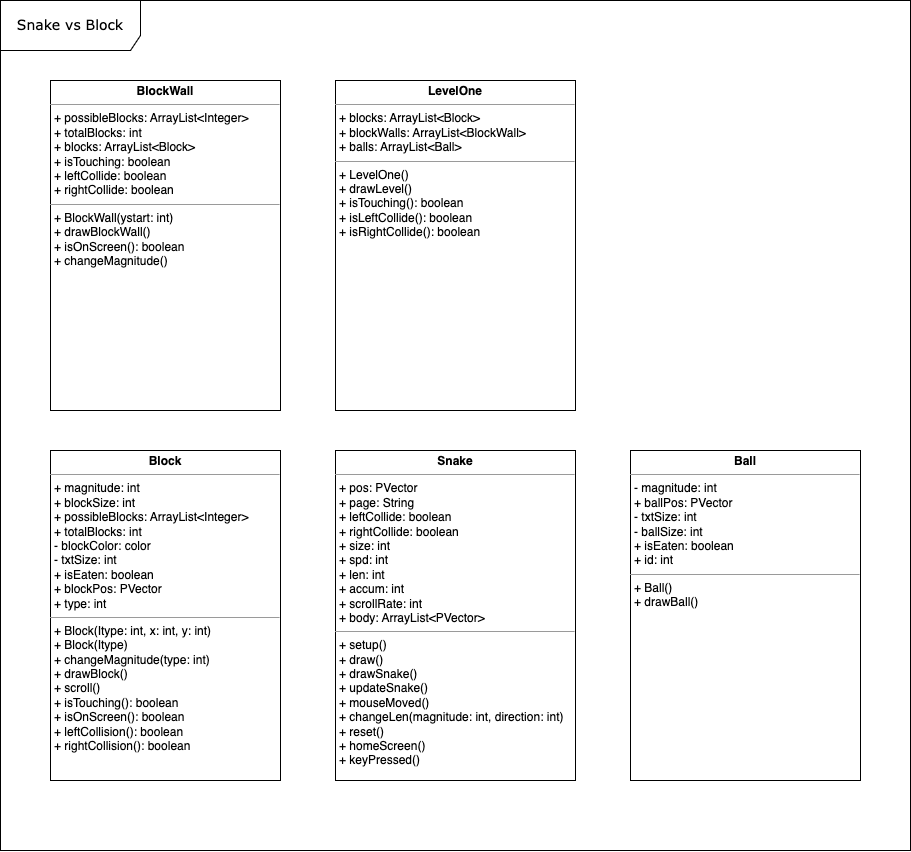

The diagram above was exported from draw.io. Its source (the exported page's mxGraphModel, read from the mxfile embedded in the PNG):
<mxGraphModel dx="1456" dy="810" grid="1" gridSize="10" guides="1" tooltips="1" connect="1" arrows="1" fold="1" page="1" pageScale="1" pageWidth="827" pageHeight="1169" background="none" math="0" shadow="0">
  <root>
    <mxCell id="0" />
    <mxCell id="1" parent="0" />
    <mxCell id="6GhAiP5s_jeQZ9tlwUwM-7" value="&lt;font style=&quot;font-size: 14px;&quot;&gt;Snake vs Block&lt;/font&gt;" style="shape=umlFrame;whiteSpace=wrap;html=1;rounded=0;shadow=0;comic=0;labelBackgroundColor=none;strokeWidth=1;fontFamily=Verdana;fontSize=10;align=center;width=140;height=50;" parent="1" vertex="1">
      <mxGeometry x="30" y="20" width="910" height="850" as="geometry" />
    </mxCell>
    <mxCell id="6GhAiP5s_jeQZ9tlwUwM-10" value="&lt;p style=&quot;margin:0px;margin-top:4px;text-align:center;&quot;&gt;&lt;b&gt;Snake&lt;/b&gt;&lt;/p&gt;&lt;hr size=&quot;1&quot;&gt;&lt;p style=&quot;margin:0px;margin-left:4px;&quot;&gt;+ pos: PVector&lt;/p&gt;&lt;p style=&quot;margin:0px;margin-left:4px;&quot;&gt;+ page: String&lt;/p&gt;&lt;p style=&quot;margin:0px;margin-left:4px;&quot;&gt;+ leftCollide: boolean&lt;/p&gt;&lt;p style=&quot;border-color: var(--border-color); margin: 0px 0px 0px 4px;&quot;&gt;+ rightCollide: boolean&lt;/p&gt;&lt;p style=&quot;margin:0px;margin-left:4px;&quot;&gt;+ size: int&lt;/p&gt;&lt;p style=&quot;margin:0px;margin-left:4px;&quot;&gt;+ spd: int&lt;/p&gt;&lt;p style=&quot;margin:0px;margin-left:4px;&quot;&gt;+ len: int&lt;/p&gt;&lt;p style=&quot;margin:0px;margin-left:4px;&quot;&gt;+ accum: int&lt;/p&gt;&lt;p style=&quot;margin:0px;margin-left:4px;&quot;&gt;+ scrollRate: int&lt;/p&gt;&lt;p style=&quot;margin:0px;margin-left:4px;&quot;&gt;&lt;/p&gt;&lt;p style=&quot;margin:0px;margin-left:4px;&quot;&gt;+ body: ArrayList&amp;lt;PVector&amp;gt;&lt;/p&gt;&lt;hr size=&quot;1&quot;&gt;&lt;p style=&quot;margin:0px;margin-left:4px;&quot;&gt;+ setup()&lt;/p&gt;&lt;p style=&quot;margin:0px;margin-left:4px;&quot;&gt;+ draw()&lt;/p&gt;&lt;p style=&quot;margin:0px;margin-left:4px;&quot;&gt;+ drawSnake()&lt;/p&gt;&lt;p style=&quot;margin:0px;margin-left:4px;&quot;&gt;+ updateSnake()&lt;/p&gt;&lt;p style=&quot;margin:0px;margin-left:4px;&quot;&gt;+ mouseMoved()&lt;/p&gt;&lt;p style=&quot;margin:0px;margin-left:4px;&quot;&gt;+ changeLen(magnitude: int, direction: int)&lt;/p&gt;&lt;p style=&quot;margin:0px;margin-left:4px;&quot;&gt;+ reset()&lt;/p&gt;&lt;p style=&quot;margin:0px;margin-left:4px;&quot;&gt;+ homeScreen()&lt;/p&gt;&lt;p style=&quot;margin:0px;margin-left:4px;&quot;&gt;+ keyPressed()&lt;/p&gt;" style="verticalAlign=top;align=left;overflow=fill;fontSize=12;fontFamily=Helvetica;html=1;rounded=0;shadow=0;comic=0;labelBackgroundColor=none;strokeWidth=1" parent="1" vertex="1">
      <mxGeometry x="365" y="470" width="240" height="330" as="geometry" />
    </mxCell>
    <mxCell id="6GhAiP5s_jeQZ9tlwUwM-11" value="&lt;p style=&quot;margin:0px;margin-top:4px;text-align:center;&quot;&gt;&lt;b&gt;Block&lt;/b&gt;&lt;/p&gt;&lt;hr size=&quot;1&quot;&gt;&lt;p style=&quot;margin:0px;margin-left:4px;&quot;&gt;+ magnitude: int&lt;/p&gt;&lt;p style=&quot;margin:0px;margin-left:4px;&quot;&gt;+ blockSize: int&lt;/p&gt;&lt;p style=&quot;margin:0px;margin-left:4px;&quot;&gt;&lt;span style=&quot;background-color: initial;&quot;&gt;+ possibleBlocks: ArrayList&amp;lt;Integer&amp;gt;&lt;/span&gt;&lt;br&gt;&lt;/p&gt;&lt;p style=&quot;margin:0px;margin-left:4px;&quot;&gt;&lt;span style=&quot;background-color: initial;&quot;&gt;+ totalBlocks: int&lt;/span&gt;&lt;/p&gt;&lt;p style=&quot;margin:0px;margin-left:4px;&quot;&gt;- blockColor: color&lt;/p&gt;&lt;p style=&quot;margin:0px;margin-left:4px;&quot;&gt;- txtSize: int&lt;/p&gt;&lt;p style=&quot;margin:0px;margin-left:4px;&quot;&gt;+ isEaten: boolean&lt;/p&gt;&lt;p style=&quot;margin:0px;margin-left:4px;&quot;&gt;+ blockPos: PVector&lt;br&gt;&lt;/p&gt;&lt;p style=&quot;margin:0px;margin-left:4px;&quot;&gt;&lt;span style=&quot;background-color: initial;&quot;&gt;+ type: int&lt;/span&gt;&lt;br&gt;&lt;/p&gt;&lt;hr size=&quot;1&quot;&gt;&lt;p style=&quot;margin:0px;margin-left:4px;&quot;&gt;+ Block(Itype: int, x: int, y: int)&lt;/p&gt;&lt;p style=&quot;margin:0px;margin-left:4px;&quot;&gt;+ Block(Itype)&lt;/p&gt;&lt;p style=&quot;margin:0px;margin-left:4px;&quot;&gt;+ changeMagnitude(type: int)&lt;/p&gt;&lt;p style=&quot;margin:0px;margin-left:4px;&quot;&gt;+ drawBlock()&lt;/p&gt;&lt;p style=&quot;margin:0px;margin-left:4px;&quot;&gt;+ scroll()&lt;/p&gt;&lt;p style=&quot;margin:0px;margin-left:4px;&quot;&gt;+ isTouching(): boolean&lt;/p&gt;&lt;p style=&quot;margin:0px;margin-left:4px;&quot;&gt;+ isOnScreen(): boolean&lt;br&gt;+ leftCollision(): boolean&lt;/p&gt;&lt;p style=&quot;margin:0px;margin-left:4px;&quot;&gt;+ rightCollision(): boolean&lt;br&gt;&lt;/p&gt;" style="verticalAlign=top;align=left;overflow=fill;fontSize=12;fontFamily=Helvetica;html=1;rounded=0;shadow=0;comic=0;labelBackgroundColor=none;strokeWidth=1" parent="1" vertex="1">
      <mxGeometry x="80" y="470" width="230" height="330" as="geometry" />
    </mxCell>
    <mxCell id="6GhAiP5s_jeQZ9tlwUwM-12" value="&lt;p style=&quot;margin:0px;margin-top:4px;text-align:center;&quot;&gt;&lt;b&gt;Ball&lt;/b&gt;&lt;/p&gt;&lt;hr size=&quot;1&quot;&gt;&lt;p style=&quot;margin:0px;margin-left:4px;&quot;&gt;- magnitude: int&lt;/p&gt;&lt;p style=&quot;margin:0px;margin-left:4px;&quot;&gt;+ ballPos: PVector&lt;/p&gt;&lt;p style=&quot;margin:0px;margin-left:4px;&quot;&gt;- txtSize: int&lt;/p&gt;&lt;p style=&quot;margin:0px;margin-left:4px;&quot;&gt;- ballSize: int&lt;/p&gt;&lt;p style=&quot;margin:0px;margin-left:4px;&quot;&gt;+ isEaten: boolean&lt;/p&gt;&lt;p style=&quot;margin:0px;margin-left:4px;&quot;&gt;+ id: int&lt;br&gt;&lt;/p&gt;&lt;hr size=&quot;1&quot;&gt;&lt;p style=&quot;margin:0px;margin-left:4px;&quot;&gt;+ Ball()&lt;/p&gt;&lt;p style=&quot;margin:0px;margin-left:4px;&quot;&gt;+ drawBall()&lt;br&gt;&lt;/p&gt;" style="verticalAlign=top;align=left;overflow=fill;fontSize=12;fontFamily=Helvetica;html=1;rounded=0;shadow=0;comic=0;labelBackgroundColor=none;strokeWidth=1" parent="1" vertex="1">
      <mxGeometry x="660" y="470" width="230" height="330" as="geometry" />
    </mxCell>
    <mxCell id="Yhcyf3PRLvjoOFkaTgvs-3" value="&lt;p style=&quot;margin:0px;margin-top:4px;text-align:center;&quot;&gt;&lt;b&gt;LevelOne&lt;/b&gt;&lt;/p&gt;&lt;hr size=&quot;1&quot;&gt;&lt;p style=&quot;margin:0px;margin-left:4px;&quot;&gt;&lt;span style=&quot;background-color: initial;&quot;&gt;+ blocks: ArrayList&amp;lt;Block&amp;gt;&lt;/span&gt;&lt;br&gt;&lt;/p&gt;&lt;p style=&quot;margin:0px;margin-left:4px;&quot;&gt;+ blockWalls: ArrayList&amp;lt;BlockWall&amp;gt;&lt;/p&gt;&lt;p style=&quot;border-color: var(--border-color); margin: 0px 0px 0px 4px;&quot;&gt;+ balls: ArrayList&amp;lt;Ball&amp;gt;&lt;/p&gt;&lt;hr size=&quot;1&quot;&gt;&lt;p style=&quot;margin:0px;margin-left:4px;&quot;&gt;+ LevelOne()&lt;/p&gt;&lt;p style=&quot;margin:0px;margin-left:4px;&quot;&gt;+ drawLevel()&lt;/p&gt;&lt;p style=&quot;margin:0px;margin-left:4px;&quot;&gt;+ isTouching(): boolean&lt;/p&gt;&lt;p style=&quot;border-color: var(--border-color); margin: 0px 0px 0px 4px;&quot;&gt;+ isLeftCollide(): boolean&lt;/p&gt;&lt;p style=&quot;border-color: var(--border-color); margin: 0px 0px 0px 4px;&quot;&gt;+ isRightCollide(): boolean&lt;/p&gt;" style="verticalAlign=top;align=left;overflow=fill;fontSize=12;fontFamily=Helvetica;html=1;rounded=0;shadow=0;comic=0;labelBackgroundColor=none;strokeWidth=1" parent="1" vertex="1">
      <mxGeometry x="365" y="100" width="240" height="330" as="geometry" />
    </mxCell>
    <mxCell id="TQl3dukWSGdU_DH-f9pr-1" value="&lt;p style=&quot;margin:0px;margin-top:4px;text-align:center;&quot;&gt;&lt;b&gt;BlockWall&lt;/b&gt;&lt;/p&gt;&lt;hr size=&quot;1&quot;&gt;&lt;p style=&quot;margin:0px;margin-left:4px;&quot;&gt;+ possibleBlocks: ArrayList&amp;lt;Integer&amp;gt;&lt;/p&gt;&lt;p style=&quot;margin:0px;margin-left:4px;&quot;&gt;+ totalBlocks: int&lt;/p&gt;&lt;p style=&quot;margin:0px;margin-left:4px;&quot;&gt;+ blocks: ArrayList&amp;lt;Block&amp;gt;&lt;/p&gt;&lt;p style=&quot;margin:0px;margin-left:4px;&quot;&gt;+ isTouching: boolean&lt;/p&gt;&lt;p style=&quot;margin:0px;margin-left:4px;&quot;&gt;+ leftCollide: boolean&lt;br&gt;+ rightCollide: boolean&lt;/p&gt;&lt;hr size=&quot;1&quot;&gt;&lt;p style=&quot;margin:0px;margin-left:4px;&quot;&gt;+ BlockWall(ystart: int)&lt;/p&gt;&lt;p style=&quot;margin:0px;margin-left:4px;&quot;&gt;+ drawBlockWall()&lt;/p&gt;&lt;p style=&quot;margin:0px;margin-left:4px;&quot;&gt;+ isOnScreen(): boolean&lt;/p&gt;&lt;p style=&quot;margin:0px;margin-left:4px;&quot;&gt;+ changeMagnitude()&lt;/p&gt;" style="verticalAlign=top;align=left;overflow=fill;fontSize=12;fontFamily=Helvetica;html=1;rounded=0;shadow=0;comic=0;labelBackgroundColor=none;strokeWidth=1" vertex="1" parent="1">
      <mxGeometry x="80" y="100" width="230" height="330" as="geometry" />
    </mxCell>
  </root>
</mxGraphModel>